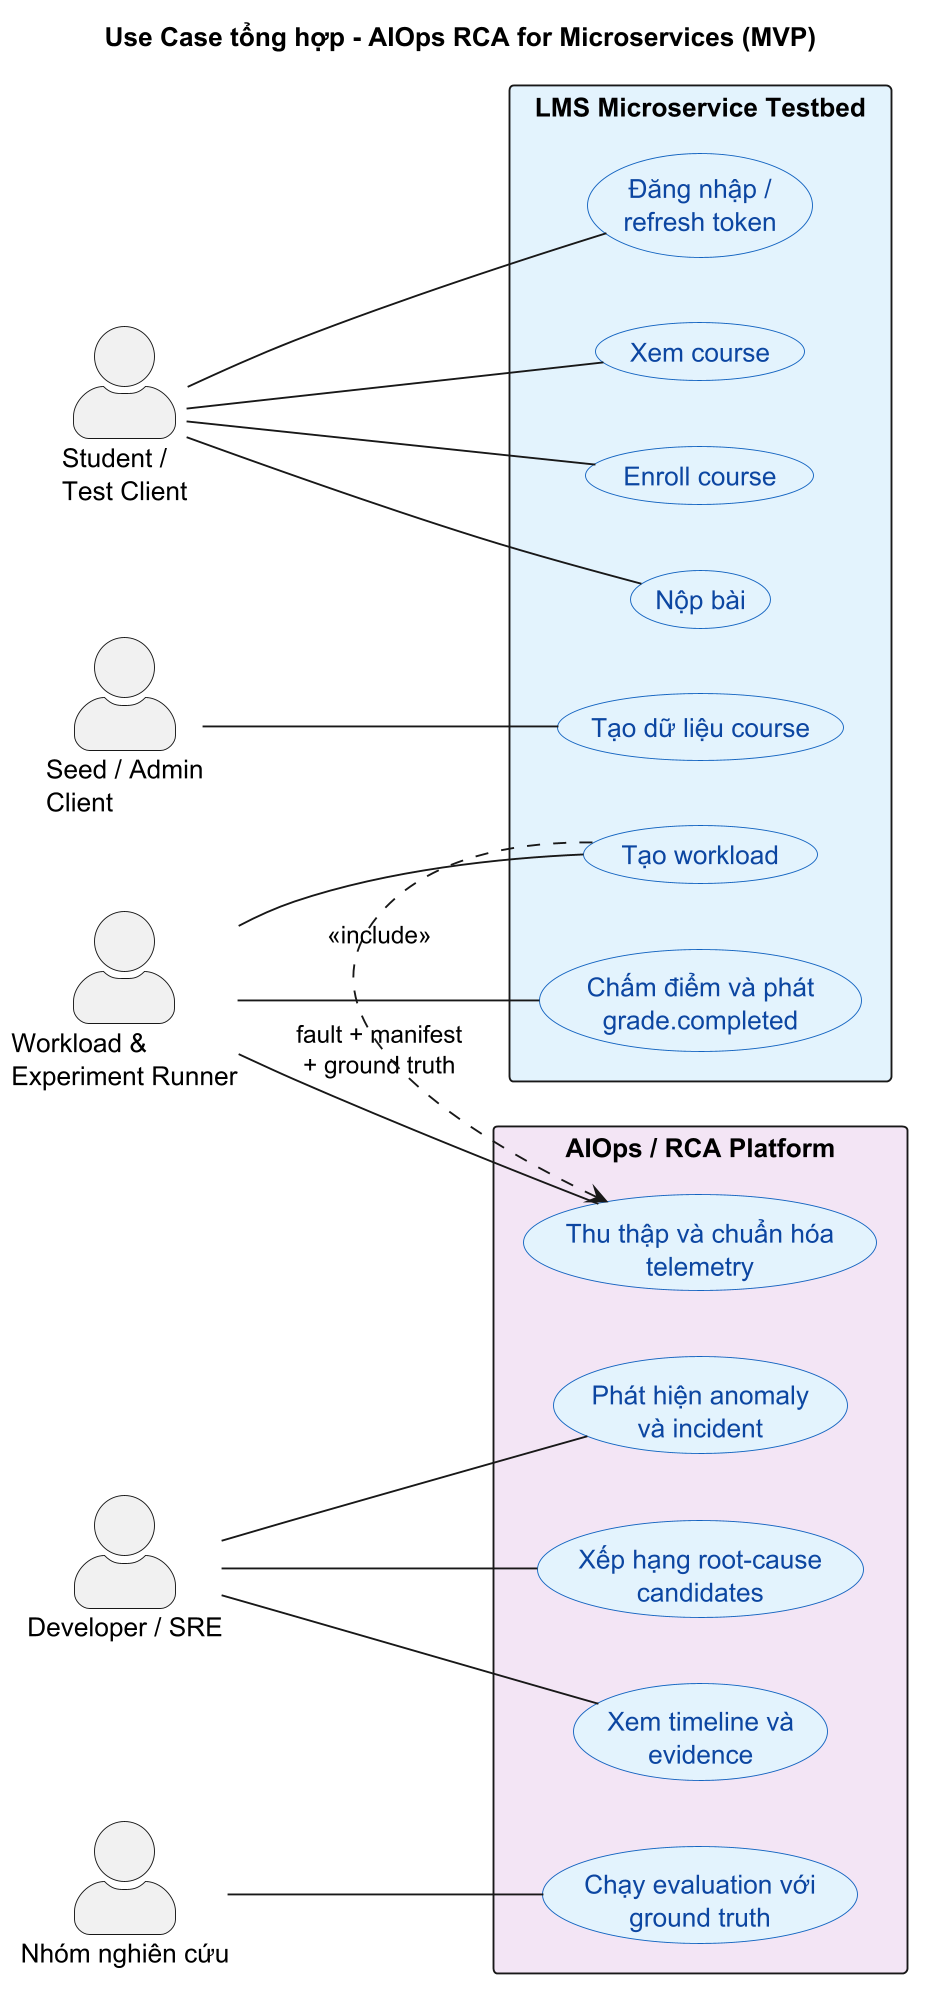

The diagram above was rendered by PlantUML. Its source (embedded in the PNG):
@startuml
title Use Case tổng hợp - AIOps RCA for Microservices (MVP)
left to right direction
skinparam backgroundColor white
skinparam shadowing false
skinparam dpi 180
skinparam packageStyle rectangle
skinparam actorStyle awesome
skinparam usecase {
  BackgroundColor #E3F2FD
  BorderColor #1565C0
  FontColor #0D47A1
}

actor "Student /\nTest Client" as Student
actor "Seed / Admin\nClient" as Admin
actor "Workload &\nExperiment Runner" as Runner
actor "Developer / SRE" as SRE
actor "Nhóm nghiên cứu" as Research

rectangle "LMS Microservice Testbed" as LMSBoundary #E3F2FD {
  usecase "Đăng nhập /\nrefresh token" as UC_Login
  usecase "Xem course" as UC_Browse
  usecase "Enroll course" as UC_Enroll
  usecase "Nộp bài" as UC_Submit
  usecase "Chấm điểm và phát\ngrade.completed" as UC_Grade
  usecase "Tạo dữ liệu course" as UC_Seed
  usecase "Tạo workload" as UC_Load
}

rectangle "AIOps / RCA Platform" as AIOpsBoundary #F3E5F5 {
  usecase "Thu thập và chuẩn hóa\ntelemetry" as UC_Telemetry
  usecase "Phát hiện anomaly\nvà incident" as UC_Incident
  usecase "Xếp hạng root-cause\ncandidates" as UC_RCA
  usecase "Xem timeline và\nevidence" as UC_Evidence
  usecase "Chạy evaluation với\nground truth" as UC_Evaluate
}

Student -- UC_Login
Student -- UC_Browse
Student -- UC_Enroll
Student -- UC_Submit
Admin -- UC_Seed
Runner -- UC_Load
Runner -- UC_Grade
Runner -- UC_Telemetry : fault + manifest\n+ ground truth
SRE -- UC_Incident
SRE -- UC_RCA
SRE -- UC_Evidence
Research -- UC_Evaluate

UC_Load .> UC_Telemetry : <<include>>
@enduml